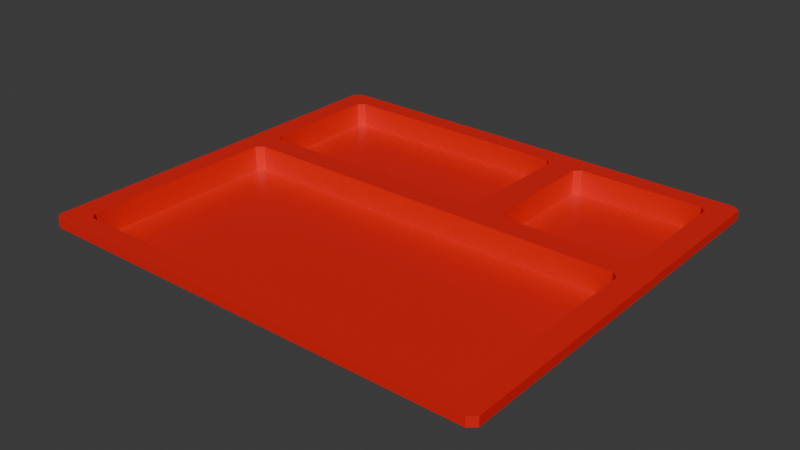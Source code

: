 # Source: tray.blend  (saved by Blender 4.1.23; exported with 4.5.12 LTS)
import bpy
from mathutils import Matrix  # noqa: F401  (used for matrix-valued properties, if any)

bpy.ops.wm.read_factory_settings(use_empty=True)
scene = bpy.context.scene
scene.name = 'Scene'

# ---- collections
col_collection = bpy.data.collections.new('Collection'); scene.collection.children.link(col_collection)

# ---- materials (node trees are filled in below, after node groups)
mat_material = bpy.data.materials.new('Material')
mat_material.alpha_threshold = 0.0
mat_material.use_transparent_shadow = False
mat_material.roughness = 0.5
mat_material.line_color = (0.0, 0.0, 0.0, 1.0)

# ---- material node trees
mat_material.use_nodes = True; mat_material.node_tree.nodes.clear()
_N = mat_material.node_tree.nodes; _L = mat_material.node_tree.links
n0 = _N.new('ShaderNodeOutputMaterial'); n0.name = 'Material Output'; n0.location = (300, 300)
n1 = _N.new('ShaderNodeBsdfPrincipled'); n1.name = 'Principled BSDF'; n1.location = (10, 300)
n1.inputs[0].default_value = (0.8002, 0.01303, 0.01028, 1.0)
n1.inputs[2].default_value = 0.4
n1.inputs[3].default_value = 1.45
_L.new(n1.outputs[0], n0.inputs[0])
n0.is_active_output = True

# ---- world
world_world = bpy.data.worlds.new('World'); scene.world = world_world
world_world.use_nodes = True; world_world.node_tree.nodes.clear()
_N = world_world.node_tree.nodes; _L = world_world.node_tree.links
n0 = _N.new('ShaderNodeOutputWorld'); n0.name = 'World Output'; n0.location = (300, 300)
n1 = _N.new('ShaderNodeBackground'); n1.name = 'Background'; n1.location = (10, 300)
n1.inputs[0].default_value = (0.05088, 0.05088, 0.05088, 1.0)
_L.new(n1.outputs[0], n0.inputs[0])
n0.is_active_output = True
world_world.color = (0.05088, 0.05088, 0.05088)
world_world.use_sun_shadow = False
world_world.sun_shadow_jitter_overblur = 0.0

# ---- meshes
me_tray = bpy.data.meshes.new('tray')
me_tray.from_pydata([(-1.0, -0.25, -1.0), (1.0, -0.25, -0.4667), (-1.0, -0.25, -0.4667), (1.0, -0.25, -1.0), (0.0, 1.0, -1.0), (0.2465, -1.0, -0.4667), (0.2465, -1.0, -1.0), (0.0, 1.0, -0.4667), (0.2465, -0.25, -1.0), (0.9, -1.0, -1.0), (0.9, 1.0, -0.4667), (0.9, 1.0, -1.0), (0.9, -1.0, -0.4667), (-0.9, 1.0, -1.0), (-0.9, -1.0, -0.4667), (-0.9, -1.0, -1.0), (-0.9, 1.0, -0.4667), (-1.0, -0.9, -1.0), (1.0, -0.9, -0.4667), (-1.0, -0.9, -0.4667), (1.0, -0.9, -1.0), (0.2465, -0.9, -1.0), (0.1865, -1.0, -1.0), (-0.09, 1.0, -0.4667), (-0.09, 1.0, -1.0), (0.1865, -1.0, -0.4667), (0.09, 1.0, -1.0), (0.3065, -1.0, -0.4667), (0.3065, -1.0, -1.0), (0.09, 1.0, -0.4667), (-1.0, 0.9, -0.4667), (1.0, 0.9, -1.0), (-1.0, 0.9, -1.0), (1.0, 0.9, -0.4667), (0.0, 0.9, -1.0), (-0.09, 0.9, -1.0), (0.09, 0.9, -1.0), (-1.0, -0.19, -1.0), (1.0, -0.19, -0.4667), (0.2465, -0.19, -1.0), (0.9, -0.19, -1.0), (-0.9, -0.19, -1.0), (0.1865, -0.19, -1.0), (0.3065, -0.19, -1.0), (-1.0, -0.19, -0.4667), (1.0, -0.19, -1.0), (-1.0, -0.1335, -0.4667), (1.0, -0.1335, -1.0), (-1.0, -0.1335, -1.0), (1.0, -0.1335, -0.4667), (0.2465, -0.1335, -1.0), (0.1865, -0.1335, -1.0), (0.3065, -0.1335, -1.0), (0.0, 0.9, 0.4664), (-0.09, 0.9, 0.4664), (0.09, 0.9, 0.4664), (0.2465, -0.1335, 0.4664), (0.1865, -0.1335, 0.4664), (0.3065, -0.1335, 0.4664), (-0.9, -0.873, -1.0), (-0.873, -0.9, -1.0), (-0.9, -0.927, -1.0), (-0.927, -0.9, -1.0), (-0.873, -0.9, 0.428), (-0.9, -0.873, 0.428), (0.1595, -0.9, -1.0), (0.1865, -0.873, -1.0), (0.2135, -0.9, -1.0), (0.1865, -0.927, -1.0), (0.1865, -0.873, 0.428), (0.1595, -0.9, 0.428), (0.873, -0.9, -1.0), (0.9, -0.873, -1.0), (0.927, -0.9, -1.0), (0.9, -0.927, -1.0), (0.9, -0.873, 0.428), (0.873, -0.9, 0.428), (0.3065, -0.873, -1.0), (0.3335, -0.9, -1.0), (0.3065, -0.927, -1.0), (0.2795, -0.9, -1.0), (0.3335, -0.9, 0.428), (0.3065, -0.873, 0.428), (-0.9, -0.1035, -1.0), (-0.87, -0.1335, -1.0), (-0.9, -0.1635, -1.0), (-0.93, -0.1335, -1.0), (-0.87, -0.1335, 0.4664), (-0.9, -0.1035, 0.4664), (-0.87, 0.9, -1.0), (-0.9, 0.87, -1.0), (-0.93, 0.9, -1.0), (-0.9, 0.93, -1.0), (-0.9, 0.87, 0.4664), (-0.87, 0.9, 0.4664), (0.9, 0.87, -1.0), (0.87, 0.9, -1.0), (0.9, 0.93, -1.0), (0.93, 0.9, -1.0), (0.87, 0.9, 0.4664), (0.9, 0.87, 0.4664), (0.87, -0.1335, -1.0), (0.9, -0.1035, -1.0), (0.93, -0.1335, -1.0), (0.9, -0.1635, -1.0), (0.9, -0.1035, 0.4664), (0.87, -0.1335, 0.4664), (0.3335, -0.25, -1.0), (0.3065, -0.277, -1.0), (0.2795, -0.25, -1.0), (0.3065, -0.223, -1.0), (0.3065, -0.277, 0.428), (0.3335, -0.25, 0.428), (0.9, -0.277, -1.0), (0.873, -0.25, -1.0), (0.9, -0.223, -1.0), (0.927, -0.25, -1.0), (0.873, -0.25, 0.428), (0.9, -0.277, 0.428), (-0.873, -0.25, -1.0), (-0.9, -0.277, -1.0), (-0.927, -0.25, -1.0), (-0.9, -0.223, -1.0), (-0.9, -0.277, 0.428), (-0.873, -0.25, 0.428), (0.1865, -0.277, -1.0), (0.1595, -0.25, -1.0), (0.1865, -0.223, -1.0), (0.2135, -0.25, -1.0), (0.1595, -0.25, 0.428), (0.1865, -0.277, 0.428), (1.0, 0.97, -0.4667), (0.97, 1.0, -0.4667), (0.97, 1.0, -1.0), (1.0, 0.97, -1.0), (0.97, -1.0, -0.4667), (1.0, -0.97, -0.4667), (1.0, -0.97, -1.0), (0.97, -1.0, -1.0), (-0.97, 1.0, -0.4667), (-1.0, 0.97, -0.4667), (-1.0, 0.97, -1.0), (-0.97, 1.0, -1.0), (-1.0, -0.97, -0.4667), (-0.97, -1.0, -0.4667), (-0.97, -1.0, -1.0), (-1.0, -0.97, -1.0), (0.9763, -0.1871, -0.4383), (0.9763, -0.2456, -0.4383), (-0.9727, -0.879, -0.4383), (-0.9727, -0.2456, -0.4383), (0.3005, -0.9765, -0.4383), (0.242, -0.9765, -0.4383), (-0.08593, 0.9726, -0.4383), (0.001777, 0.9726, -0.4383), (0.08948, 0.9726, -0.4383), (0.8788, 0.9726, -0.4383), (0.8788, -0.9765, -0.4383), (0.1835, -0.9765, -0.4383), (-0.8753, -0.9765, -0.4383), (0.9763, -0.879, -0.4383), (-0.8753, 0.9726, -0.4383), (-0.9727, -0.1321, -0.4383), (-0.9727, 0.8751, -0.4383), (0.9763, 0.8751, -0.4383), (0.9763, -0.1321, -0.4383), (-0.9727, -0.1871, -0.4383), (0.9471, 0.9726, -0.4383), (0.9763, 0.9434, -0.4383), (-0.9435, -0.9765, -0.4383), (-0.9727, -0.9472, -0.4383), (0.9763, -0.9472, -0.4383), (0.9471, -0.9765, -0.4383), (-0.9727, 0.9434, -0.4383), (-0.9435, 0.9726, -0.4383), (0.9763, -0.1871, -0.8252), (0.9763, -0.2456, -0.8252), (-0.9727, -0.879, -0.8252), (-0.9727, -0.2456, -0.8252), (0.3005, -0.9765, -0.8252), (0.242, -0.9765, -0.8252), (-0.08593, 0.9726, -0.8252), (0.001777, 0.9726, -0.8252), (0.1835, -0.2456, -0.8252), (0.242, -0.2456, -0.8252), (0.242, -0.1871, -0.8252), (0.242, -0.879, -0.8252), (0.08948, 0.9726, -0.8252), (0.8788, 0.9726, -0.8252), (0.3005, -0.2456, -0.8252), (0.8788, -0.9765, -0.8252), (0.8788, -0.1871, -0.8252), (0.1835, -0.9765, -0.8252), (-0.8753, -0.9765, -0.8252), (-0.8753, -0.2456, -0.8252), (-0.8753, -0.1871, -0.8252), (0.9763, -0.879, -0.8252), (0.3005, -0.879, -0.8252), (-0.8753, 0.9726, -0.8252), (0.1835, -0.1871, -0.8252), (0.3005, -0.1871, -0.8252), (-0.9727, -0.1321, -0.8252), (-0.9727, 0.8751, -0.8252), (0.9763, 0.8751, -0.8252), (0.9763, -0.1321, -0.8252), (0.8788, -0.1321, -0.8252), (-0.8753, -0.1321, -0.8252), (-0.9727, -0.1871, -0.8252), (0.9471, 0.9726, -0.8252), (0.9763, 0.9434, -0.8252), (-0.9435, -0.9765, -0.8252), (-0.9727, -0.9472, -0.8252), (0.9763, -0.9472, -0.8252), (0.9471, -0.9765, -0.8252), (-0.9727, 0.9434, -0.8252), (-0.9435, 0.9726, -0.8252)], [(200, 191)], [(17, 62, 61, 15, 145, 146), (44, 2, 150, 166), (79, 78, 71, 74, 9, 28), (136, 18, 160, 171), (2, 19, 149, 150), (45, 38, 1, 3), (107, 114, 117, 112), (17, 19, 2, 0), (1, 38, 147, 148), (119, 126, 129, 124), (24, 23, 7, 4), (28, 27, 5, 6), (135, 136, 171, 172), (74, 73, 20, 137, 138, 9), (20, 18, 136, 137), (12, 135, 172, 157), (77, 108, 111, 82), (26, 29, 10, 11), (40, 45, 3, 116, 115), (32, 30, 140, 141), (125, 66, 69, 130), (22, 25, 14, 15), (14, 25, 158, 159), (30, 46, 162, 163), (61, 60, 65, 68, 22, 15), (15, 14, 144, 145), (3, 1, 18, 20), (142, 139, 16, 13), (43, 40, 115, 114, 107, 110), (143, 144, 169, 170), (132, 10, 156, 167), (6, 5, 25, 22), (68, 67, 21, 6, 22), (13, 16, 23, 24), (59, 120, 123, 64), (71, 78, 81, 76), (4, 7, 29, 26), (113, 72, 75, 118), (9, 12, 27, 28), (144, 14, 159, 169), (7, 23, 153, 154), (4, 26, 36, 34), (89, 35, 54, 94), (83, 90, 93, 88), (52, 101, 104, 40, 43), (11, 133, 134, 31, 98, 97), (24, 4, 34, 35), (33, 131, 168, 164), (141, 142, 13, 92, 91, 32), (26, 11, 97, 96, 36), (11, 10, 132, 133), (48, 46, 30, 32), (0, 2, 44, 37), (50, 52, 43, 39), (51, 84, 87, 57), (32, 91, 90, 83, 86, 48), (54, 53, 55, 99, 100, 105, 106, 58, 56, 57, 87, 88, 93, 94), (51, 50, 39, 42), (19, 143, 170, 149), (5, 27, 151, 152), (101, 52, 58, 106), (47, 49, 38, 45), (31, 33, 49, 47), (95, 98, 31, 47, 103, 102), (25, 5, 152, 158), (49, 33, 164, 165), (85, 84, 51, 42, 41), (37, 44, 46, 48), (36, 96, 99, 55), (50, 51, 57, 56), (52, 50, 56, 58), (13, 24, 35, 89, 92), (34, 36, 55, 53), (35, 34, 53, 54), (95, 102, 105, 100), (111, 112, 117, 118, 75, 76, 81, 82), (123, 124, 129, 130, 69, 70, 63, 64), (37, 41, 122, 121, 0), (65, 60, 63, 70), (59, 60, 61, 62), (63, 60, 59, 64), (41, 42, 127, 126, 119, 122), (65, 66, 67, 68), (65, 70, 69, 66), (42, 39, 8, 128, 127), (71, 72, 73, 74), (75, 72, 71, 76), (39, 43, 110, 109, 8), (77, 78, 79, 80), (77, 82, 81, 78), (21, 80, 79, 28, 6), (83, 84, 85, 86), (87, 84, 83, 88), (48, 86, 85, 41, 37), (89, 90, 91, 92), (89, 94, 93, 90), (146, 143, 19, 17), (95, 96, 97, 98), (95, 100, 99, 96), (138, 135, 12, 9), (101, 102, 103, 104), (101, 106, 105, 102), (104, 103, 47, 45, 40), (107, 108, 109, 110), (111, 108, 107, 112), (8, 109, 108, 77, 80, 21), (113, 114, 115, 116), (117, 114, 113, 118), (113, 116, 3, 20, 73, 72), (119, 120, 121, 122), (123, 120, 119, 124), (0, 121, 120, 59, 62, 17), (125, 126, 127, 128), (125, 130, 129, 126), (125, 128, 8, 21, 67, 66), (131, 134, 133, 132), (145, 144, 143, 146), (135, 138, 137, 136), (139, 142, 141, 140), (134, 131, 33, 31), (159, 158, 192, 193), (157, 172, 213, 190), (163, 162, 201, 202), (167, 156, 188, 208), (153, 161, 198, 181), (165, 164, 203, 204), (164, 168, 209, 203), (147, 165, 204, 175), (162, 166, 207, 201), (174, 173, 214, 215), (156, 155, 187, 188), (172, 171, 212, 213), (170, 169, 210, 211), (168, 167, 208, 209), (155, 154, 182, 187), (151, 157, 190, 179), (154, 153, 181, 182), (27, 12, 157, 151), (16, 139, 174, 161), (29, 7, 154, 155), (139, 140, 173, 174), (46, 44, 166, 162), (23, 16, 161, 153), (10, 29, 155, 156), (131, 132, 167, 168), (140, 30, 163, 173), (18, 1, 148, 160), (38, 49, 165, 147), (195, 207, 178, 194), (200, 185, 184, 189), (197, 186, 180, 179), (199, 195, 194, 183), (189, 184, 186, 197), (185, 199, 183, 184), (204, 205, 191, 175), (206, 201, 207, 195), (158, 152, 180, 192), (171, 160, 196, 212), (148, 147, 175, 176), (161, 174, 215, 198), (150, 149, 177, 178), (173, 163, 202, 214), (166, 150, 178, 207), (149, 170, 211, 177), (160, 148, 176, 196), (152, 151, 179, 180), (169, 159, 193, 210)])
_uv = me_tray.uv_layers.new(name='UVMap')
_uv.uv.foreach_set('vector', [0.125, 0.733, 0.1361, 0.733, 0.1402, 0.7376, 0.1402, 0.75, 0.1296, 0.75, 0.125, 0.7449, 0.625, 0.1047, 0.625, 0.09076, 0.625, 0.09076, 0.625, 0.1047, 0.2619, 0.7376, 0.2665, 0.733, 0.3592, 0.733, 0.3638, 0.7376, 0.3638, 0.75, 0.2619, 0.75, 0.625, 0.7449, 0.625, 0.733, 0.625, 0.733, 0.625, 0.7449, 0.625, 0.09076, 0.625, 0.01696, 0.625, 0.01696, 0.625, 0.09076, 0.375, 0.6453, 0.625, 0.6453, 0.625, 0.6592, 0.375, 0.6592, 0.2665, 0.6592, 0.3592, 0.6592, 0.3592, 0.6592, 0.2665, 0.6592, 0.375, 0.01696, 0.625, 0.01696, 0.625, 0.09076, 0.375, 0.09076, 0.625, 0.6592, 0.625, 0.6453, 0.625, 0.6453, 0.625, 0.6592, 0.1427, 0.6592, 0.2368, 0.6592, 0.2368, 0.6592, 0.1427, 0.6592, 0.375, 0.3643, 0.625, 0.3643, 0.625, 0.3754, 0.375, 0.3754, 0.375, 0.8631, 0.625, 0.8631, 0.625, 0.8746, 0.375, 0.8746, 0.625, 0.7533, 0.625, 0.7449, 0.625, 0.7449, 0.625, 0.7533, 0.3638, 0.7376, 0.3668, 0.733, 0.375, 0.733, 0.375, 0.7449, 0.3717, 0.75, 0.3638, 0.75, 0.375, 0.733, 0.625, 0.733, 0.625, 0.7449, 0.375, 0.7449, 0.625, 0.7612, 0.625, 0.7533, 0.625, 0.7533, 0.625, 0.7612, 0.2619, 0.73, 0.2619, 0.6623, 0.2619, 0.6623, 0.2619, 0.73, 0.375, 0.3869, 0.625, 0.3869, 0.625, 0.4888, 0.375, 0.4888, 0.3638, 0.6453, 0.375, 0.6453, 0.375, 0.6592, 0.3668, 0.6592, 0.3638, 0.653, 0.375, 0.2325, 0.625, 0.2325, 0.625, 0.2448, 0.375, 0.2448, 0.2393, 0.6623, 0.2393, 0.73, 0.2393, 0.73, 0.2393, 0.6623, 0.375, 0.8857, 0.625, 0.8857, 0.625, 0.9848, 0.375, 0.9848, 0.625, 0.9848, 0.625, 0.8857, 0.625, 0.8857, 0.625, 0.9848, 0.625, 0.2325, 0.625, 0.1199, 0.625, 0.1199, 0.625, 0.2325, 0.1402, 0.7376, 0.1427, 0.733, 0.2368, 0.733, 0.2393, 0.7376, 0.2393, 0.75, 0.1402, 0.75, 0.375, 0.9848, 0.625, 0.9848, 0.625, 0.9954, 0.375, 0.9954, 0.375, 0.6592, 0.625, 0.6592, 0.625, 0.733, 0.375, 0.733, 0.375, 0.2546, 0.625, 0.2546, 0.625, 0.2652, 0.375, 0.2652, 0.2619, 0.6453, 0.3638, 0.6453, 0.3638, 0.653, 0.3592, 0.6592, 0.2665, 0.6592, 0.2619, 0.653, 0.625, 0.005089, 0.625, 0.0, 0.625, 0.0, 0.625, 0.005089, 0.625, 0.4967, 0.625, 0.4888, 0.625, 0.4888, 0.625, 0.4967, 0.375, 0.8746, 0.625, 0.8746, 0.625, 0.8857, 0.375, 0.8857, 0.2393, 0.7376, 0.2443, 0.733, 0.2504, 0.733, 0.2504, 0.75, 0.2393, 0.75, 0.375, 0.2652, 0.625, 0.2652, 0.625, 0.3643, 0.375, 0.3643, 0.1402, 0.73, 0.1402, 0.6623, 0.1402, 0.6623, 0.1402, 0.73, 0.3592, 0.733, 0.2665, 0.733, 0.2665, 0.733, 0.3592, 0.733, 0.375, 0.3754, 0.625, 0.3754, 0.625, 0.3869, 0.375, 0.3869, 0.3638, 0.6623, 0.3638, 0.73, 0.3638, 0.73, 0.3638, 0.6623, 0.375, 0.7612, 0.625, 0.7612, 0.625, 0.8631, 0.375, 0.8631, 0.625, 0.9954, 0.625, 0.9848, 0.625, 0.9848, 0.625, 0.9954, 0.625, 0.3754, 0.625, 0.3643, 0.625, 0.3643, 0.625, 0.3754, 0.2504, 0.5, 0.2619, 0.5, 0.2619, 0.5175, 0.2504, 0.5175, 0.1439, 0.5175, 0.2393, 0.5175, 0.2393, 0.5175, 0.1439, 0.5175, 0.1402, 0.6269, 0.1402, 0.5208, 0.1402, 0.5208, 0.1402, 0.6269, 0.2619, 0.6301, 0.3587, 0.6301, 0.3638, 0.6382, 0.3638, 0.6453, 0.2619, 0.6453, 0.3638, 0.5, 0.3717, 0.5, 0.375, 0.5052, 0.375, 0.5175, 0.3672, 0.5175, 0.3638, 0.5122, 0.2393, 0.5, 0.2504, 0.5, 0.2504, 0.5175, 0.2393, 0.5175, 0.625, 0.5175, 0.625, 0.5052, 0.625, 0.5052, 0.625, 0.5175, 0.125, 0.5052, 0.1296, 0.5, 0.1402, 0.5, 0.1402, 0.5122, 0.1356, 0.5175, 0.125, 0.5175, 0.2619, 0.5, 0.3638, 0.5, 0.3638, 0.5122, 0.3601, 0.5175, 0.2619, 0.5175, 0.375, 0.4888, 0.625, 0.4888, 0.625, 0.4967, 0.375, 0.4967, 0.375, 0.1199, 0.625, 0.1199, 0.625, 0.2325, 0.375, 0.2325, 0.375, 0.09076, 0.625, 0.09076, 0.625, 0.1047, 0.375, 0.1047, 0.2504, 0.6301, 0.2619, 0.6301, 0.2619, 0.6453, 0.2504, 0.6453, 0.2393, 0.6301, 0.1429, 0.6301, 0.1429, 0.6301, 0.2393, 0.6301, 0.125, 0.5175, 0.1356, 0.5175, 0.1402, 0.5208, 0.1402, 0.6269, 0.1356, 0.6301, 0.125, 0.6301, 0.2393, 0.5175, 0.2504, 0.5175, 0.2619, 0.5175, 0.3601, 0.5175, 0.3638, 0.5208, 0.3638, 0.6269, 0.3587, 0.6301, 0.2619, 0.6301, 0.2504, 0.6301, 0.2393, 0.6301, 0.1429, 0.6301, 0.1402, 0.6269, 0.1402, 0.5208, 0.1439, 0.5175, 0.2393, 0.6301, 0.2504, 0.6301, 0.2504, 0.6453, 0.2393, 0.6453, 0.625, 0.01696, 0.625, 0.005089, 0.625, 0.005089, 0.625, 0.01696, 0.625, 0.8746, 0.625, 0.8631, 0.625, 0.8631, 0.625, 0.8746, 0.3587, 0.6301, 0.2619, 0.6301, 0.2619, 0.6301, 0.3587, 0.6301, 0.375, 0.6301, 0.625, 0.6301, 0.625, 0.6453, 0.375, 0.6453, 0.375, 0.5175, 0.625, 0.5175, 0.625, 0.6301, 0.375, 0.6301, 0.3638, 0.5208, 0.3672, 0.5175, 0.375, 0.5175, 0.375, 0.6301, 0.3672, 0.6301, 0.3638, 0.6269, 0.625, 0.8857, 0.625, 0.8746, 0.625, 0.8746, 0.625, 0.8857, 0.625, 0.6301, 0.625, 0.5175, 0.625, 0.5175, 0.625, 0.6301, 0.1402, 0.6382, 0.1429, 0.6301, 0.2393, 0.6301, 0.2393, 0.6453, 0.1402, 0.6453, 0.375, 0.1047, 0.625, 0.1047, 0.625, 0.1199, 0.375, 0.1199, 0.2619, 0.5175, 0.3601, 0.5175, 0.3601, 0.5175, 0.2619, 0.5175, 0.2504, 0.6301, 0.2393, 0.6301, 0.2393, 0.6301, 0.2504, 0.6301, 0.2619, 0.6301, 0.2504, 0.6301, 0.2504, 0.6301, 0.2619, 0.6301, 0.1402, 0.5, 0.2393, 0.5, 0.2393, 0.5175, 0.1439, 0.5175, 0.1402, 0.5122, 0.2504, 0.5175, 0.2619, 0.5175, 0.2619, 0.5175, 0.2504, 0.5175, 0.2393, 0.5175, 0.2504, 0.5175, 0.2504, 0.5175, 0.2393, 0.5175, 0.3638, 0.5208, 0.3638, 0.6269, 0.3638, 0.6269, 0.3638, 0.5208, 0.2619, 0.6623, 0.2665, 0.6592, 0.3592, 0.6592, 0.3638, 0.6623, 0.3638, 0.73, 0.3592, 0.733, 0.2665, 0.733, 0.2619, 0.73, 0.1402, 0.6623, 0.1427, 0.6592, 0.2368, 0.6592, 0.2393, 0.6623, 0.2393, 0.73, 0.2368, 0.733, 0.1427, 0.733, 0.1402, 0.73, 0.125, 0.6453, 0.1402, 0.6453, 0.1402, 0.653, 0.1361, 0.6592, 0.125, 0.6592, 0.2368, 0.733, 0.1427, 0.733, 0.1427, 0.733, 0.2368, 0.733, 0.1402, 0.73, 0.1402, 0.733, 0.1402, 0.7376, 0.1361, 0.733, 0.1427, 0.733, 0.1427, 0.733, 0.1402, 0.73, 0.1402, 0.73, 0.1402, 0.6453, 0.2393, 0.6453, 0.2393, 0.653, 0.2368, 0.6592, 0.1427, 0.6592, 0.1402, 0.653, 0.2368, 0.733, 0.2393, 0.733, 0.2443, 0.733, 0.2393, 0.7376, 0.2368, 0.733, 0.2368, 0.733, 0.2393, 0.73, 0.2393, 0.73, 0.2393, 0.6453, 0.2504, 0.6453, 0.2504, 0.6592, 0.2443, 0.6592, 0.2393, 0.653, 0.3592, 0.733, 0.3638, 0.733, 0.3668, 0.733, 0.3638, 0.7376, 0.3638, 0.73, 0.3638, 0.73, 0.3592, 0.733, 0.3592, 0.733, 0.2504, 0.6453, 0.2619, 0.6453, 0.2619, 0.653, 0.2567, 0.6592, 0.2504, 0.6592, 0.2619, 0.73, 0.2619, 0.733, 0.2619, 0.7376, 0.2567, 0.733, 0.2619, 0.73, 0.2619, 0.73, 0.2665, 0.733, 0.2665, 0.733, 0.2504, 0.733, 0.2567, 0.733, 0.2619, 0.7376, 0.2619, 0.75, 0.2504, 0.75, 0.1402, 0.6269, 0.1402, 0.6301, 0.1402, 0.6382, 0.1356, 0.6301, 0.1429, 0.6301, 0.1429, 0.6301, 0.1402, 0.6269, 0.1402, 0.6269, 0.125, 0.6301, 0.1356, 0.6301, 0.1402, 0.6382, 0.1402, 0.6453, 0.125, 0.6453, 0.1439, 0.5175, 0.1402, 0.5175, 0.1356, 0.5175, 0.1402, 0.5122, 0.1439, 0.5175, 0.1439, 0.5175, 0.1402, 0.5208, 0.1402, 0.5208, 0.375, 0.005089, 0.625, 0.005089, 0.625, 0.01696, 0.375, 0.01696, 0.3638, 0.5208, 0.3638, 0.5175, 0.3638, 0.5122, 0.3672, 0.5175, 0.3638, 0.5208, 0.3638, 0.5208, 0.3601, 0.5175, 0.3601, 0.5175, 0.375, 0.7533, 0.625, 0.7533, 0.625, 0.7612, 0.375, 0.7612, 0.3587, 0.6301, 0.3638, 0.6301, 0.3672, 0.6301, 0.3638, 0.6382, 0.3587, 0.6301, 0.3587, 0.6301, 0.3638, 0.6269, 0.3638, 0.6269, 0.3638, 0.6382, 0.3672, 0.6301, 0.375, 0.6301, 0.375, 0.6453, 0.3638, 0.6453, 0.2665, 0.6592, 0.2619, 0.6592, 0.2567, 0.6592, 0.2619, 0.653, 0.2619, 0.6623, 0.2619, 0.6623, 0.2665, 0.6592, 0.2665, 0.6592, 0.2504, 0.6592, 0.2567, 0.6592, 0.2619, 0.6623, 0.2619, 0.73, 0.2567, 0.733, 0.2504, 0.733, 0.3638, 0.6623, 0.3638, 0.6592, 0.3638, 0.653, 0.3668, 0.6592, 0.3592, 0.6592, 0.3592, 0.6592, 0.3638, 0.6623, 0.3638, 0.6623, 0.3638, 0.6623, 0.3668, 0.6592, 0.375, 0.6592, 0.375, 0.733, 0.3668, 0.733, 0.3638, 0.73, 0.1427, 0.6592, 0.1402, 0.6592, 0.1361, 0.6592, 0.1402, 0.653, 0.1402, 0.6623, 0.1402, 0.6623, 0.1427, 0.6592, 0.1427, 0.6592, 0.125, 0.6592, 0.1361, 0.6592, 0.1402, 0.6623, 0.1402, 0.73, 0.1361, 0.733, 0.125, 0.733, 0.2393, 0.6623, 0.2393, 0.6592, 0.2393, 0.653, 0.2443, 0.6592, 0.2393, 0.6623, 0.2393, 0.6623, 0.2368, 0.6592, 0.2368, 0.6592, 0.2393, 0.6623, 0.2443, 0.6592, 0.2504, 0.6592, 0.2504, 0.733, 0.2443, 0.733, 0.2393, 0.73, 0.625, 0.5052, 0.375, 0.5052, 0.375, 0.4967, 0.625, 0.4967, 0.375, 0.0, 0.625, 0.0, 0.625, 0.005089, 0.375, 0.005089, 0.625, 0.7533, 0.375, 0.7533, 0.375, 0.7449, 0.625, 0.7449, 0.625, 0.2546, 0.375, 0.2546, 0.375, 0.2448, 0.625, 0.2448, 0.375, 0.5052, 0.625, 0.5052, 0.625, 0.5175, 0.375, 0.5175, 0.625, 0.9848, 0.625, 0.8857, 0.625, 0.8857, 0.625, 0.9848, 0.625, 0.7612, 0.625, 0.7533, 0.625, 0.7533, 0.625, 0.7612, 0.625, 0.2325, 0.625, 0.1199, 0.625, 0.1199, 0.625, 0.2325, 0.625, 0.4967, 0.625, 0.4888, 0.625, 0.4888, 0.625, 0.4967, 0.625, 0.3643, 0.625, 0.2652, 0.625, 0.2652, 0.625, 0.3643, 0.625, 0.6301, 0.625, 0.5175, 0.625, 0.5175, 0.625, 0.6301, 0.625, 0.5175, 0.625, 0.5052, 0.625, 0.5052, 0.625, 0.5175, 0.625, 0.6453, 0.625, 0.6301, 0.625, 0.6301, 0.625, 0.6453, 0.625, 0.1199, 0.625, 0.1047, 0.625, 0.1047, 0.625, 0.1199, 0.625, 0.2546, 0.625, 0.2448, 0.625, 0.2448, 0.625, 0.2546, 0.625, 0.4888, 0.625, 0.3869, 0.625, 0.3869, 0.625, 0.4888, 0.625, 0.7533, 0.625, 0.7449, 0.625, 0.7449, 0.625, 0.7533, 0.625, 0.005089, 0.625, 0.0, 0.625, 0.0, 0.625, 0.005089, 0.625, 0.5052, 0.625, 0.4967, 0.625, 0.4967, 0.625, 0.5052, 0.625, 0.3869, 0.625, 0.3754, 0.625, 0.3754, 0.625, 0.3869, 0.625, 0.8631, 0.625, 0.7612, 0.625, 0.7612, 0.625, 0.8631, 0.625, 0.3754, 0.625, 0.3643, 0.625, 0.3643, 0.625, 0.3754, 0.625, 0.8631, 0.625, 0.7612, 0.625, 0.7612, 0.625, 0.8631, 0.625, 0.2652, 0.625, 0.2546, 0.625, 0.2546, 0.625, 0.2652, 0.625, 0.3869, 0.625, 0.3754, 0.625, 0.3754, 0.625, 0.3869, 0.625, 0.2546, 0.625, 0.2448, 0.625, 0.2448, 0.625, 0.2546, 0.625, 0.1199, 0.625, 0.1047, 0.625, 0.1047, 0.625, 0.1199, 0.625, 0.3643, 0.625, 0.2652, 0.625, 0.2652, 0.625, 0.3643, 0.625, 0.4888, 0.625, 0.3869, 0.625, 0.3869, 0.625, 0.4888, 0.625, 0.5052, 0.625, 0.4967, 0.625, 0.4967, 0.625, 0.5052, 0.625, 0.2448, 0.625, 0.2325, 0.625, 0.2325, 0.625, 0.2448, 0.625, 0.733, 0.625, 0.6592, 0.625, 0.6592, 0.625, 0.733, 0.625, 0.6453, 0.625, 0.6301, 0.625, 0.6301, 0.625, 0.6453, 0.8598, 0.6453, 0.875, 0.6453, 0.875, 0.6592, 0.8598, 0.6592, 0.7381, 0.6453, 0.7496, 0.6453, 0.7496, 0.6592, 0.7381, 0.6592, 0.7381, 0.733, 0.7496, 0.733, 0.7496, 0.75, 0.7381, 0.75, 0.7607, 0.6453, 0.8598, 0.6453, 0.8598, 0.6592, 0.7607, 0.6592, 0.7381, 0.6592, 0.7496, 0.6592, 0.7496, 0.733, 0.7381, 0.733, 0.7496, 0.6453, 0.7607, 0.6453, 0.7607, 0.6592, 0.7496, 0.6592, 0.625, 0.6301, 0.6362, 0.6301, 0.6362, 0.6453, 0.625, 0.6453, 0.8598, 0.6301, 0.875, 0.6301, 0.875, 0.6453, 0.8598, 0.6453, 0.625, 0.8857, 0.625, 0.8746, 0.625, 0.8746, 0.625, 0.8857, 0.625, 0.7449, 0.625, 0.733, 0.625, 0.733, 0.625, 0.7449, 0.625, 0.6592, 0.625, 0.6453, 0.625, 0.6453, 0.625, 0.6592, 0.625, 0.2652, 0.625, 0.2546, 0.625, 0.2546, 0.625, 0.2652, 0.625, 0.09076, 0.625, 0.01696, 0.625, 0.01696, 0.625, 0.09076, 0.625, 0.2448, 0.625, 0.2325, 0.625, 0.2325, 0.625, 0.2448, 0.625, 0.1047, 0.625, 0.09076, 0.625, 0.09076, 0.625, 0.1047, 0.625, 0.01696, 0.625, 0.005089, 0.625, 0.005089, 0.625, 0.01696, 0.625, 0.733, 0.625, 0.6592, 0.625, 0.6592, 0.625, 0.733, 0.625, 0.8746, 0.625, 0.8631, 0.625, 0.8631, 0.625, 0.8746, 0.625, 0.9954, 0.625, 0.9848, 0.625, 0.9848, 0.625, 0.9954])
me_tray.materials.append(mat_material)
me_tray.use_mirror_vertex_groups = False
me_tray.update()

# ---- objects
ob_tray = bpy.data.objects.new('tray', me_tray)

# ---- transforms, parenting, visibility, modifiers, constraints
ob_tray.location = (0.0, 0.0, 0.0)
ob_tray.rotation_euler = (3.142, 0.0, 0.0)
ob_tray.scale = (0.2, 0.175, 0.015)
ob_tray.lock_rotations_4d = False
ob_tray.empty_display_type = 'ARROWS'
ob_tray.lineart.crease_threshold = 0.0

# ---- collection membership
col_collection.objects.link(ob_tray)

# ---- scene / render settings (as saved in the file)
scene.frame_start = 1; scene.frame_end = 250; scene.frame_set(1)
scene.render.engine = 'BLENDER_EEVEE_NEXT'
scene.cycles.sampling_pattern = 'TABULATED_SOBOL'
scene.eevee.ray_tracing_options.trace_max_roughness = 0.0
bpy.context.view_layer.update()

# ---- added for rendering (the .blend has no active camera and no usable light): camera, sun
cam_auto = bpy.data.cameras.new('AutoCamera')
cam_auto.lens = 50.0
cam_auto.sensor_width = 36.0
cam_auto.clip_end = 1000.0
ob_auto_camera = bpy.data.objects.new('AutoCamera', cam_auto)
scene.collection.objects.link(ob_auto_camera)
ob_auto_camera.location = (0.492185, -0.590621, 0.397749)
ob_auto_camera.rotation_euler = (1.09748, -7.21219e-08, 0.694738)
scene.camera = ob_auto_camera
light_auto_sun = bpy.data.lights.new('AutoSun', 'SUN')
light_auto_sun.energy = 3.0
light_auto_sun.angle = 0.0523599
ob_auto_sun = bpy.data.objects.new('AutoSun', light_auto_sun)
scene.collection.objects.link(ob_auto_sun)
ob_auto_sun.rotation_euler = (0.872665, 0.174533, 0.523599)
bpy.context.view_layer.update()
